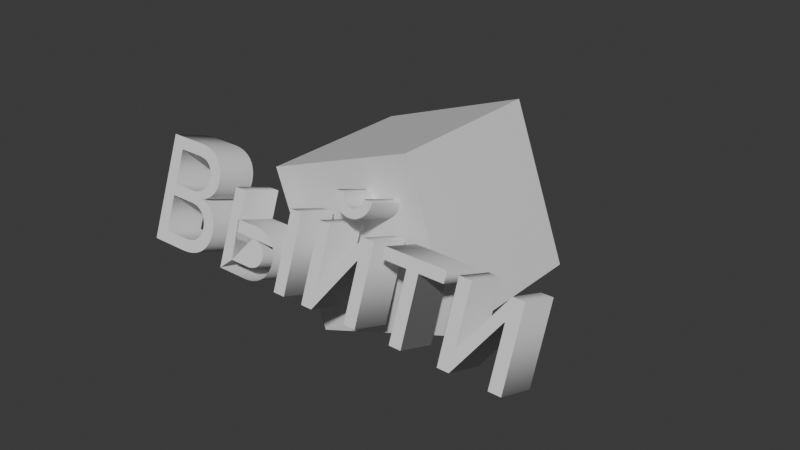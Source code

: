 # Source: exitmenu.blend  (saved by Blender 4.1.23; exported with 4.5.12 LTS)
import bpy
from mathutils import Matrix  # noqa: F401  (used for matrix-valued properties, if any)

bpy.ops.wm.read_factory_settings(use_empty=True)
scene = bpy.context.scene
scene.name = 'Scene'

# ---- collections
col_collection = bpy.data.collections.new('Collection'); scene.collection.children.link(col_collection)

# ---- materials (node trees are filled in below, after node groups)
mat_material = bpy.data.materials.new('Material')
mat_material.alpha_threshold = 0.0
mat_material.use_transparent_shadow = False
mat_material.roughness = 0.5
mat_material.line_color = (0.0, 0.0, 0.0, 1.0)

# ---- material node trees
mat_material.use_nodes = True; mat_material.node_tree.nodes.clear()
_N = mat_material.node_tree.nodes; _L = mat_material.node_tree.links
n0 = _N.new('ShaderNodeOutputMaterial'); n0.name = 'Material Output'; n0.location = (300, 300)
n1 = _N.new('ShaderNodeBsdfPrincipled'); n1.name = 'Principled BSDF'; n1.location = (10, 300)
n1.inputs[3].default_value = 1.45
_L.new(n1.outputs[0], n0.inputs[0])
n0.is_active_output = True

# ---- world
world_world = bpy.data.worlds.new('World'); scene.world = world_world
world_world.use_nodes = True; world_world.node_tree.nodes.clear()
_N = world_world.node_tree.nodes; _L = world_world.node_tree.links
n0 = _N.new('ShaderNodeOutputWorld'); n0.name = 'World Output'; n0.location = (300, 300)
n1 = _N.new('ShaderNodeBackground'); n1.name = 'Background'; n1.location = (10, 300)
n1.inputs[0].default_value = (0.05088, 0.05088, 0.05088, 1.0)
_L.new(n1.outputs[0], n0.inputs[0])
n0.is_active_output = True
world_world.color = (0.05088, 0.05088, 0.05088)
world_world.use_sun_shadow = False
world_world.sun_shadow_jitter_overblur = 0.0

# ---- meshes
me_cube = bpy.data.meshes.new('Cube')
me_cube.from_pydata([(1.0, 1.0, 1.0), (1.0, 1.0, -1.0), (1.0, -1.0, 1.0), (1.0, -1.0, -1.0), (-1.0, 1.0, 1.0), (-1.0, 1.0, -1.0), (-1.0, -1.0, 1.0), (-1.0, -1.0, -1.0)], [], [(0, 4, 6, 2), (3, 2, 6, 7), (7, 6, 4, 5), (5, 1, 3, 7), (1, 0, 2, 3), (5, 4, 0, 1)])
_uv = me_cube.uv_layers.new(name='UVMap')
_uv.uv.foreach_set('vector', [0.625, 0.5, 0.875, 0.5, 0.875, 0.75, 0.625, 0.75, 0.375, 0.75, 0.625, 0.75, 0.625, 1.0, 0.375, 1.0, 0.375, 0.0, 0.625, 0.0, 0.625, 0.25, 0.375, 0.25, 0.125, 0.5, 0.375, 0.5, 0.375, 0.75, 0.125, 0.75, 0.375, 0.5, 0.625, 0.5, 0.625, 0.75, 0.375, 0.75, 0.375, 0.25, 0.625, 0.25, 0.625, 0.5, 0.375, 0.5])
me_cube.materials.append(mat_material)
me_cube.use_mirror_vertex_groups = False
me_cube.update()

# ---- curves / text
txt_text = bpy.data.curves.new('Text', 'FONT')
txt_text.dimensions = '2D'
txt_text.body = 'Выйти'
txt_text.extrude = 0.15
txt_text.align_x = 'CENTER'
txt_text.align_y = 'CENTER'

# ---- objects
ob_cube = bpy.data.objects.new('Cube', me_cube)
ob_text = bpy.data.objects.new('Text', txt_text)

# ---- transforms, parenting, visibility, modifiers, constraints
ob_cube.location = (0.0, 0.08691, -0.0378)
ob_cube.rotation_euler = (0.0, -0.3491, 0.0)
ob_cube.scale = (0.7, 0.7, 0.7)
ob_cube.lock_rotations_4d = False
ob_cube.empty_display_type = 'ARROWS'
ob_cube.lineart.crease_threshold = 0.0
ob_text.location = (0.0, -0.9325, 0.0)
ob_text.rotation_euler = (1.222, 0.0, 0.0)
ob_text.scale = (1.2, 1.2, 1.2)

# ---- collection membership
col_collection.objects.link(ob_cube)
col_collection.objects.link(ob_text)

# ---- scene / render settings (as saved in the file)
scene.frame_start = 1; scene.frame_end = 250; scene.frame_set(1)
scene.render.engine = 'BLENDER_EEVEE_NEXT'
scene.cycles.sampling_pattern = 'TABULATED_SOBOL'
scene.eevee.ray_tracing_options.trace_max_roughness = 0.0
bpy.context.view_layer.update()

# ---- added for rendering (the .blend has no active camera and no usable light): camera, sun
cam_auto = bpy.data.cameras.new('AutoCamera')
cam_auto.lens = 50.0
cam_auto.sensor_width = 36.0
cam_auto.clip_end = 1000.0
ob_auto_camera = bpy.data.objects.new('AutoCamera', cam_auto)
scene.collection.objects.link(ob_auto_camera)
ob_auto_camera.location = (4.95957, -6.12186, 3.95385)
ob_auto_camera.rotation_euler = (1.09748, -7.21219e-08, 0.694738)
scene.camera = ob_auto_camera
light_auto_sun = bpy.data.lights.new('AutoSun', 'SUN')
light_auto_sun.energy = 3.0
light_auto_sun.angle = 0.0523599
ob_auto_sun = bpy.data.objects.new('AutoSun', light_auto_sun)
scene.collection.objects.link(ob_auto_sun)
ob_auto_sun.rotation_euler = (0.872665, 0.174533, 0.523599)
bpy.context.view_layer.update()
